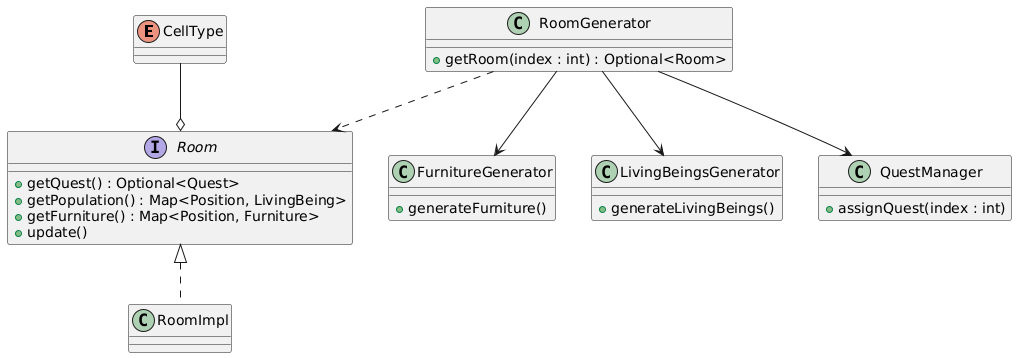

The diagram above was rendered by PlantUML. Its source (embedded in the PNG):
@startuml
enum CellType {}

interface Room {
+getQuest() : Optional<Quest>
+getPopulation() : Map<Position, LivingBeing>
+getFurniture() : Map<Position, Furniture>
+update()
}

class RoomImpl implements Room {
}

class FurnitureGenerator {
+generateFurniture()
}

class LivingBeingsGenerator {
+generateLivingBeings()
}

class QuestManager {
+assignQuest(index : int)
}

class RoomGenerator {
+getRoom(index : int) : Optional<Room>
}

CellType --o Room
RoomGenerator ..> Room
RoomGenerator --> FurnitureGenerator
RoomGenerator --> LivingBeingsGenerator
RoomGenerator --> QuestManager
@enduml